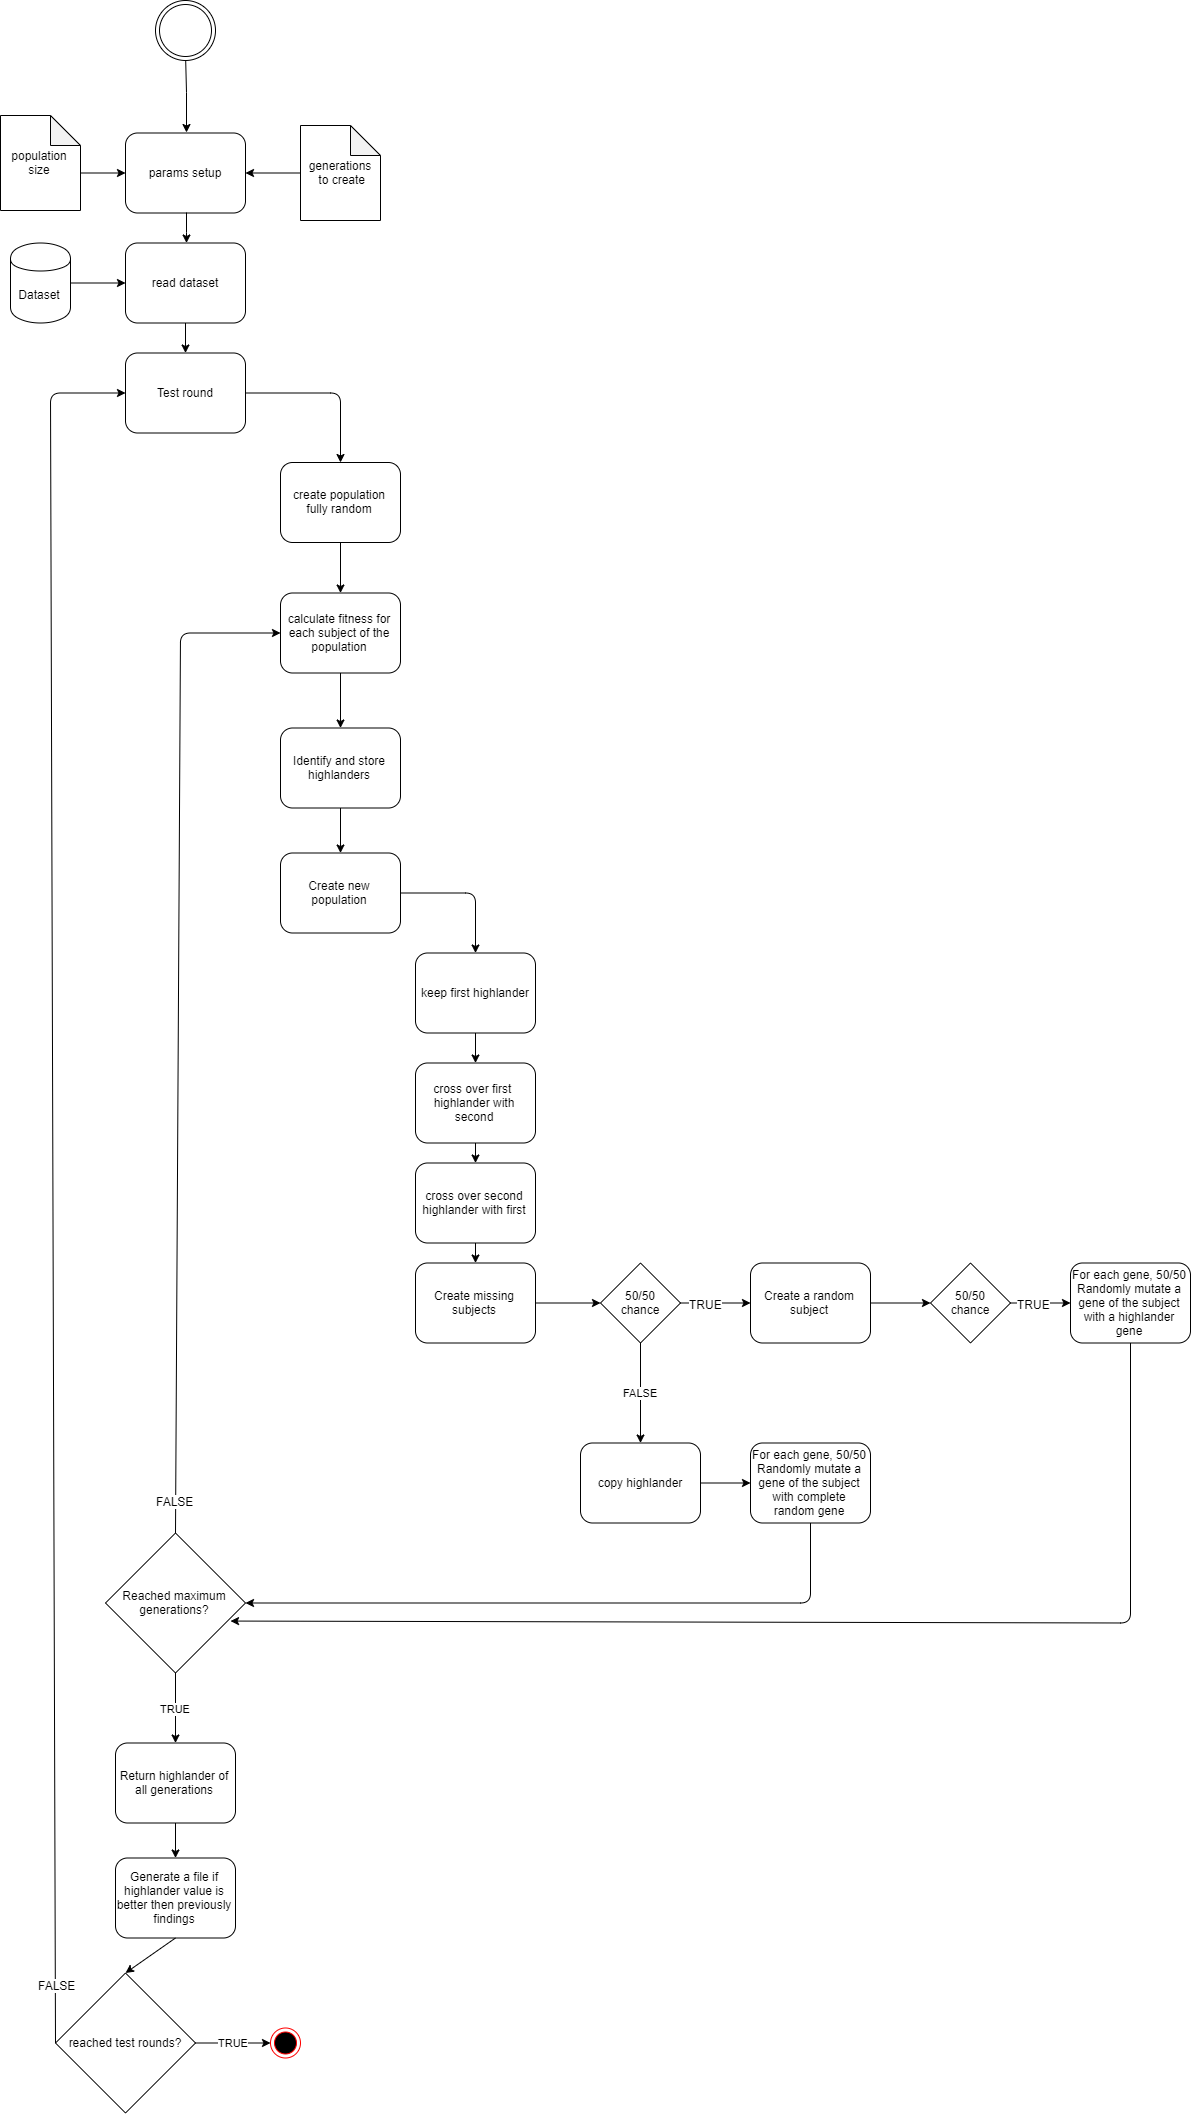

The diagram above was exported from draw.io. Its source (the exported page's mxGraphModel, read from the mxfile embedded in the PNG):
<mxGraphModel dx="3296" dy="1398" grid="1" gridSize="10" guides="1" tooltips="1" connect="1" arrows="1" fold="1" page="1" pageScale="1" pageWidth="850" pageHeight="1100" background="#ffffff" math="0" shadow="0">
  <root>
    <mxCell id="0" />
    <mxCell id="1" parent="0" />
    <mxCell id="7a84cebc1def654-2" value="params setup" style="shape=ext;rounded=1;html=1;whiteSpace=wrap;" parent="1" vertex="1">
      <mxGeometry x="209" y="192.5" width="120" height="80" as="geometry" />
    </mxCell>
    <mxCell id="7a84cebc1def654-3" value="read dataset" style="shape=ext;rounded=1;html=1;whiteSpace=wrap;" parent="1" vertex="1">
      <mxGeometry x="209" y="302.5" width="120" height="80" as="geometry" />
    </mxCell>
    <mxCell id="7a84cebc1def654-29" value="Create missing subjects" style="html=1;whiteSpace=wrap;rounded=1;" parent="1" vertex="1">
      <mxGeometry x="499" y="1322.5" width="120" height="80" as="geometry" />
    </mxCell>
    <mxCell id="7a84cebc1def654-36" style="edgeStyle=orthogonalEdgeStyle;rounded=0;html=1;jettySize=auto;orthogonalLoop=1;entryX=0.5;entryY=0;entryDx=0;entryDy=0;" parent="1" target="7a84cebc1def654-2" edge="1">
      <mxGeometry relative="1" as="geometry">
        <mxPoint x="269" y="112.5" as="sourcePoint" />
      </mxGeometry>
    </mxCell>
    <mxCell id="7a84cebc1def654-39" style="edgeStyle=orthogonalEdgeStyle;rounded=0;html=1;jettySize=auto;orthogonalLoop=1;exitX=0.5;exitY=1;exitDx=0;exitDy=0;" parent="1" source="7a84cebc1def654-2" target="7a84cebc1def654-3" edge="1">
      <mxGeometry relative="1" as="geometry" />
    </mxCell>
    <mxCell id="4P8roVW-UTKaY6BixphT-3" value="population size" style="shape=note;whiteSpace=wrap;html=1;backgroundOutline=1;darkOpacity=0.05;" vertex="1" parent="1">
      <mxGeometry x="84" y="175" width="80" height="95" as="geometry" />
    </mxCell>
    <mxCell id="4P8roVW-UTKaY6BixphT-4" value="" style="endArrow=classic;html=1;entryX=0;entryY=0.5;entryDx=0;entryDy=0;" edge="1" parent="1" target="7a84cebc1def654-2">
      <mxGeometry width="50" height="50" relative="1" as="geometry">
        <mxPoint x="164" y="232.5" as="sourcePoint" />
        <mxPoint x="194" y="302.5" as="targetPoint" />
      </mxGeometry>
    </mxCell>
    <mxCell id="4P8roVW-UTKaY6BixphT-5" value="generations&lt;br&gt;&amp;nbsp;to create" style="shape=note;whiteSpace=wrap;html=1;backgroundOutline=1;darkOpacity=0.05;" vertex="1" parent="1">
      <mxGeometry x="384" y="185" width="80" height="95" as="geometry" />
    </mxCell>
    <mxCell id="4P8roVW-UTKaY6BixphT-6" value="" style="endArrow=classic;html=1;exitX=0;exitY=0.5;exitDx=0;exitDy=0;exitPerimeter=0;entryX=1;entryY=0.5;entryDx=0;entryDy=0;" edge="1" parent="1" source="4P8roVW-UTKaY6BixphT-5" target="7a84cebc1def654-2">
      <mxGeometry width="50" height="50" relative="1" as="geometry">
        <mxPoint x="259" y="362.5" as="sourcePoint" />
        <mxPoint x="289" y="272.5" as="targetPoint" />
      </mxGeometry>
    </mxCell>
    <mxCell id="4P8roVW-UTKaY6BixphT-10" value="Dataset" style="shape=cylinder;whiteSpace=wrap;html=1;boundedLbl=1;backgroundOutline=1;" vertex="1" parent="1">
      <mxGeometry x="94" y="302.5" width="60" height="80" as="geometry" />
    </mxCell>
    <mxCell id="4P8roVW-UTKaY6BixphT-11" value="Test round" style="html=1;whiteSpace=wrap;rounded=1;" vertex="1" parent="1">
      <mxGeometry x="209" y="412.5" width="120" height="80" as="geometry" />
    </mxCell>
    <mxCell id="4P8roVW-UTKaY6BixphT-14" value="" style="endArrow=classic;html=1;exitX=0.5;exitY=1;exitDx=0;exitDy=0;entryX=0.5;entryY=0;entryDx=0;entryDy=0;" edge="1" parent="1" source="7a84cebc1def654-3" target="4P8roVW-UTKaY6BixphT-11">
      <mxGeometry width="50" height="50" relative="1" as="geometry">
        <mxPoint x="514" y="342.5" as="sourcePoint" />
        <mxPoint x="564" y="292.5" as="targetPoint" />
      </mxGeometry>
    </mxCell>
    <mxCell id="4P8roVW-UTKaY6BixphT-15" value="create population fully random" style="html=1;whiteSpace=wrap;rounded=1;" vertex="1" parent="1">
      <mxGeometry x="364" y="522" width="120" height="80" as="geometry" />
    </mxCell>
    <mxCell id="4P8roVW-UTKaY6BixphT-16" value="calculate fitness for each subject of the population" style="html=1;whiteSpace=wrap;rounded=1;" vertex="1" parent="1">
      <mxGeometry x="364" y="652.5" width="120" height="80" as="geometry" />
    </mxCell>
    <mxCell id="4P8roVW-UTKaY6BixphT-18" value="Identify and store highlanders" style="html=1;whiteSpace=wrap;rounded=1;" vertex="1" parent="1">
      <mxGeometry x="364" y="787.5" width="120" height="80" as="geometry" />
    </mxCell>
    <mxCell id="4P8roVW-UTKaY6BixphT-19" value="Create new population" style="html=1;whiteSpace=wrap;rounded=1;" vertex="1" parent="1">
      <mxGeometry x="364" y="912.5" width="120" height="80" as="geometry" />
    </mxCell>
    <mxCell id="4P8roVW-UTKaY6BixphT-21" value="keep first highlander" style="html=1;whiteSpace=wrap;rounded=1;" vertex="1" parent="1">
      <mxGeometry x="499" y="1012.5" width="120" height="80" as="geometry" />
    </mxCell>
    <mxCell id="4P8roVW-UTKaY6BixphT-23" value="cross over first&amp;nbsp;&lt;br&gt;highlander with second" style="html=1;whiteSpace=wrap;rounded=1;" vertex="1" parent="1">
      <mxGeometry x="499" y="1122.5" width="120" height="80" as="geometry" />
    </mxCell>
    <mxCell id="4P8roVW-UTKaY6BixphT-25" value="cross over second&lt;br&gt;highlander with first" style="html=1;whiteSpace=wrap;rounded=1;" vertex="1" parent="1">
      <mxGeometry x="499" y="1222.5" width="120" height="80" as="geometry" />
    </mxCell>
    <mxCell id="4P8roVW-UTKaY6BixphT-29" value="50/50&lt;br&gt;chance" style="rhombus;whiteSpace=wrap;html=1;" vertex="1" parent="1">
      <mxGeometry x="684" y="1322.5" width="80" height="80" as="geometry" />
    </mxCell>
    <mxCell id="4P8roVW-UTKaY6BixphT-31" value="Create a random subject" style="html=1;whiteSpace=wrap;rounded=1;" vertex="1" parent="1">
      <mxGeometry x="834" y="1322.5" width="120" height="80" as="geometry" />
    </mxCell>
    <mxCell id="4P8roVW-UTKaY6BixphT-33" value="" style="endArrow=classic;html=1;exitX=1;exitY=0.5;exitDx=0;exitDy=0;entryX=0;entryY=0.5;entryDx=0;entryDy=0;" edge="1" parent="1" source="4P8roVW-UTKaY6BixphT-29" target="4P8roVW-UTKaY6BixphT-31">
      <mxGeometry width="50" height="50" relative="1" as="geometry">
        <mxPoint x="714" y="1507.5" as="sourcePoint" />
        <mxPoint x="764" y="1457.5" as="targetPoint" />
      </mxGeometry>
    </mxCell>
    <mxCell id="4P8roVW-UTKaY6BixphT-34" value="TRUE" style="text;html=1;resizable=0;points=[];align=center;verticalAlign=middle;labelBackgroundColor=#ffffff;" vertex="1" connectable="0" parent="4P8roVW-UTKaY6BixphT-33">
      <mxGeometry x="-0.5286" y="-2" relative="1" as="geometry">
        <mxPoint x="8.5" y="-2" as="offset" />
      </mxGeometry>
    </mxCell>
    <mxCell id="4P8roVW-UTKaY6BixphT-35" value="copy highlander" style="html=1;whiteSpace=wrap;rounded=1;" vertex="1" parent="1">
      <mxGeometry x="664" y="1502.5" width="120" height="80" as="geometry" />
    </mxCell>
    <mxCell id="4P8roVW-UTKaY6BixphT-37" value="FALSE" style="endArrow=classic;html=1;exitX=0.5;exitY=1;exitDx=0;exitDy=0;entryX=0.5;entryY=0;entryDx=0;entryDy=0;" edge="1" parent="1" source="4P8roVW-UTKaY6BixphT-29" target="4P8roVW-UTKaY6BixphT-35">
      <mxGeometry width="50" height="50" relative="1" as="geometry">
        <mxPoint x="724" y="1457.5" as="sourcePoint" />
        <mxPoint x="614" y="1482.5" as="targetPoint" />
        <Array as="points" />
      </mxGeometry>
    </mxCell>
    <mxCell id="4P8roVW-UTKaY6BixphT-38" value="50/50&lt;br&gt;chance" style="rhombus;whiteSpace=wrap;html=1;" vertex="1" parent="1">
      <mxGeometry x="1014" y="1322.5" width="80" height="80" as="geometry" />
    </mxCell>
    <mxCell id="4P8roVW-UTKaY6BixphT-39" value="" style="endArrow=classic;html=1;exitX=1;exitY=0.5;exitDx=0;exitDy=0;entryX=0;entryY=0.5;entryDx=0;entryDy=0;" edge="1" parent="1" source="4P8roVW-UTKaY6BixphT-38" target="4P8roVW-UTKaY6BixphT-46">
      <mxGeometry width="50" height="50" relative="1" as="geometry">
        <mxPoint x="1004" y="1477.5" as="sourcePoint" />
        <mxPoint x="1154" y="1362.5" as="targetPoint" />
      </mxGeometry>
    </mxCell>
    <mxCell id="4P8roVW-UTKaY6BixphT-40" value="TRUE" style="text;html=1;resizable=0;points=[];align=center;verticalAlign=middle;labelBackgroundColor=#ffffff;" vertex="1" connectable="0" parent="4P8roVW-UTKaY6BixphT-39">
      <mxGeometry x="-0.5286" y="-2" relative="1" as="geometry">
        <mxPoint x="8.5" y="-2" as="offset" />
      </mxGeometry>
    </mxCell>
    <mxCell id="4P8roVW-UTKaY6BixphT-44" value="" style="endArrow=classic;html=1;exitX=1;exitY=0.5;exitDx=0;exitDy=0;entryX=0;entryY=0.5;entryDx=0;entryDy=0;" edge="1" parent="1" source="4P8roVW-UTKaY6BixphT-31" target="4P8roVW-UTKaY6BixphT-38">
      <mxGeometry width="50" height="50" relative="1" as="geometry">
        <mxPoint x="954" y="1387.5" as="sourcePoint" />
        <mxPoint x="1004" y="1337.5" as="targetPoint" />
      </mxGeometry>
    </mxCell>
    <mxCell id="4P8roVW-UTKaY6BixphT-46" value="For each gene, 50/50 Randomly mutate a gene of the subject with a highlander gene" style="html=1;whiteSpace=wrap;rounded=1;" vertex="1" parent="1">
      <mxGeometry x="1154" y="1322.5" width="120" height="80" as="geometry" />
    </mxCell>
    <mxCell id="4P8roVW-UTKaY6BixphT-48" value="For each gene, 50/50 Randomly mutate a gene of the subject with complete random gene" style="html=1;whiteSpace=wrap;rounded=1;" vertex="1" parent="1">
      <mxGeometry x="834" y="1502.5" width="120" height="80" as="geometry" />
    </mxCell>
    <mxCell id="4P8roVW-UTKaY6BixphT-50" value="" style="endArrow=classic;html=1;exitX=1;exitY=0.5;exitDx=0;exitDy=0;entryX=0.5;entryY=0;entryDx=0;entryDy=0;" edge="1" parent="1" source="4P8roVW-UTKaY6BixphT-11" target="4P8roVW-UTKaY6BixphT-15">
      <mxGeometry width="50" height="50" relative="1" as="geometry">
        <mxPoint x="358.5" y="812.5" as="sourcePoint" />
        <mxPoint x="408.5" y="762.5" as="targetPoint" />
        <Array as="points">
          <mxPoint x="424" y="452.5" />
        </Array>
      </mxGeometry>
    </mxCell>
    <mxCell id="4P8roVW-UTKaY6BixphT-51" value="" style="endArrow=classic;html=1;exitX=0.5;exitY=1;exitDx=0;exitDy=0;entryX=0.5;entryY=0;entryDx=0;entryDy=0;" edge="1" parent="1" source="4P8roVW-UTKaY6BixphT-15" target="4P8roVW-UTKaY6BixphT-16">
      <mxGeometry width="50" height="50" relative="1" as="geometry">
        <mxPoint x="518.5" y="942.5" as="sourcePoint" />
        <mxPoint x="568.5" y="892.5" as="targetPoint" />
      </mxGeometry>
    </mxCell>
    <mxCell id="4P8roVW-UTKaY6BixphT-52" value="" style="endArrow=classic;html=1;exitX=0.5;exitY=1;exitDx=0;exitDy=0;entryX=0.5;entryY=0;entryDx=0;entryDy=0;" edge="1" parent="1" source="4P8roVW-UTKaY6BixphT-16" target="4P8roVW-UTKaY6BixphT-18">
      <mxGeometry width="50" height="50" relative="1" as="geometry">
        <mxPoint x="748.5" y="952.5" as="sourcePoint" />
        <mxPoint x="798.5" y="902.5" as="targetPoint" />
      </mxGeometry>
    </mxCell>
    <mxCell id="4P8roVW-UTKaY6BixphT-53" value="" style="endArrow=classic;html=1;exitX=0.5;exitY=1;exitDx=0;exitDy=0;" edge="1" parent="1" source="4P8roVW-UTKaY6BixphT-18" target="4P8roVW-UTKaY6BixphT-19">
      <mxGeometry width="50" height="50" relative="1" as="geometry">
        <mxPoint x="858.5" y="942.5" as="sourcePoint" />
        <mxPoint x="908.5" y="892.5" as="targetPoint" />
        <Array as="points" />
      </mxGeometry>
    </mxCell>
    <mxCell id="4P8roVW-UTKaY6BixphT-54" value="" style="endArrow=classic;html=1;exitX=1;exitY=0.5;exitDx=0;exitDy=0;entryX=0.5;entryY=0;entryDx=0;entryDy=0;" edge="1" parent="1" source="4P8roVW-UTKaY6BixphT-19" target="4P8roVW-UTKaY6BixphT-21">
      <mxGeometry width="50" height="50" relative="1" as="geometry">
        <mxPoint x="599" y="1022.5" as="sourcePoint" />
        <mxPoint x="649" y="972.5" as="targetPoint" />
        <Array as="points">
          <mxPoint x="559" y="952.5" />
        </Array>
      </mxGeometry>
    </mxCell>
    <mxCell id="4P8roVW-UTKaY6BixphT-55" value="" style="endArrow=classic;html=1;exitX=0.5;exitY=1;exitDx=0;exitDy=0;" edge="1" parent="1" source="4P8roVW-UTKaY6BixphT-21" target="4P8roVW-UTKaY6BixphT-23">
      <mxGeometry width="50" height="50" relative="1" as="geometry">
        <mxPoint x="759" y="1052.5" as="sourcePoint" />
        <mxPoint x="809" y="1002.5" as="targetPoint" />
      </mxGeometry>
    </mxCell>
    <mxCell id="4P8roVW-UTKaY6BixphT-56" value="" style="endArrow=classic;html=1;exitX=0.5;exitY=1;exitDx=0;exitDy=0;entryX=0.5;entryY=0;entryDx=0;entryDy=0;" edge="1" parent="1" source="4P8roVW-UTKaY6BixphT-23" target="4P8roVW-UTKaY6BixphT-25">
      <mxGeometry width="50" height="50" relative="1" as="geometry">
        <mxPoint x="989" y="1102.5" as="sourcePoint" />
        <mxPoint x="1039" y="1052.5" as="targetPoint" />
      </mxGeometry>
    </mxCell>
    <mxCell id="4P8roVW-UTKaY6BixphT-57" value="" style="endArrow=classic;html=1;exitX=0.5;exitY=1;exitDx=0;exitDy=0;" edge="1" parent="1" source="4P8roVW-UTKaY6BixphT-25" target="7a84cebc1def654-29">
      <mxGeometry width="50" height="50" relative="1" as="geometry">
        <mxPoint x="1119" y="1072.5" as="sourcePoint" />
        <mxPoint x="1169" y="1022.5" as="targetPoint" />
      </mxGeometry>
    </mxCell>
    <mxCell id="4P8roVW-UTKaY6BixphT-58" value="" style="endArrow=classic;html=1;exitX=1;exitY=0.5;exitDx=0;exitDy=0;entryX=0;entryY=0.5;entryDx=0;entryDy=0;" edge="1" parent="1" source="7a84cebc1def654-29" target="4P8roVW-UTKaY6BixphT-29">
      <mxGeometry width="50" height="50" relative="1" as="geometry">
        <mxPoint x="1399" y="912.5" as="sourcePoint" />
        <mxPoint x="1449" y="862.5" as="targetPoint" />
      </mxGeometry>
    </mxCell>
    <mxCell id="4P8roVW-UTKaY6BixphT-59" value="" style="endArrow=classic;html=1;exitX=1;exitY=0.5;exitDx=0;exitDy=0;entryX=0;entryY=0.5;entryDx=0;entryDy=0;" edge="1" parent="1" source="4P8roVW-UTKaY6BixphT-35" target="4P8roVW-UTKaY6BixphT-48">
      <mxGeometry width="50" height="50" relative="1" as="geometry">
        <mxPoint x="834" y="1732.5" as="sourcePoint" />
        <mxPoint x="884" y="1682.5" as="targetPoint" />
      </mxGeometry>
    </mxCell>
    <mxCell id="4P8roVW-UTKaY6BixphT-62" value="Reached maximum generations?" style="rhombus;whiteSpace=wrap;html=1;" vertex="1" parent="1">
      <mxGeometry x="189" y="1592.5" width="140" height="140" as="geometry" />
    </mxCell>
    <mxCell id="4P8roVW-UTKaY6BixphT-63" value="" style="endArrow=classic;html=1;exitX=0.5;exitY=1;exitDx=0;exitDy=0;entryX=1;entryY=0.5;entryDx=0;entryDy=0;" edge="1" parent="1" source="4P8roVW-UTKaY6BixphT-48" target="4P8roVW-UTKaY6BixphT-62">
      <mxGeometry width="50" height="50" relative="1" as="geometry">
        <mxPoint x="1044" y="1602.5" as="sourcePoint" />
        <mxPoint x="1214" y="1642.5" as="targetPoint" />
        <Array as="points">
          <mxPoint x="894" y="1662.5" />
        </Array>
      </mxGeometry>
    </mxCell>
    <mxCell id="4P8roVW-UTKaY6BixphT-64" value="" style="endArrow=classic;html=1;exitX=0.5;exitY=1;exitDx=0;exitDy=0;entryX=0.893;entryY=0.629;entryDx=0;entryDy=0;entryPerimeter=0;" edge="1" parent="1" source="4P8roVW-UTKaY6BixphT-46" target="4P8roVW-UTKaY6BixphT-62">
      <mxGeometry width="50" height="50" relative="1" as="geometry">
        <mxPoint x="1214" y="1457.5" as="sourcePoint" />
        <mxPoint x="1224" y="1652.5" as="targetPoint" />
        <Array as="points">
          <mxPoint x="1214" y="1542.5" />
          <mxPoint x="1214" y="1622.5" />
          <mxPoint x="1214" y="1682.5" />
        </Array>
      </mxGeometry>
    </mxCell>
    <mxCell id="4P8roVW-UTKaY6BixphT-67" value="Return highlander of all generations" style="html=1;whiteSpace=wrap;rounded=1;" vertex="1" parent="1">
      <mxGeometry x="199" y="1802.5" width="120" height="80" as="geometry" />
    </mxCell>
    <mxCell id="4P8roVW-UTKaY6BixphT-70" value="TRUE" style="endArrow=classic;html=1;exitX=0.5;exitY=1;exitDx=0;exitDy=0;entryX=0.5;entryY=0;entryDx=0;entryDy=0;" edge="1" parent="1" source="4P8roVW-UTKaY6BixphT-62" target="4P8roVW-UTKaY6BixphT-67">
      <mxGeometry width="50" height="50" relative="1" as="geometry">
        <mxPoint x="864" y="1737.5" as="sourcePoint" />
        <mxPoint x="914" y="1687.5" as="targetPoint" />
      </mxGeometry>
    </mxCell>
    <mxCell id="4P8roVW-UTKaY6BixphT-72" value="" style="endArrow=classic;html=1;exitX=1;exitY=0.5;exitDx=0;exitDy=0;entryX=0;entryY=0.5;entryDx=0;entryDy=0;" edge="1" parent="1" source="4P8roVW-UTKaY6BixphT-10" target="7a84cebc1def654-3">
      <mxGeometry width="50" height="50" relative="1" as="geometry">
        <mxPoint x="174" y="502.5" as="sourcePoint" />
        <mxPoint x="224" y="452.5" as="targetPoint" />
      </mxGeometry>
    </mxCell>
    <mxCell id="4P8roVW-UTKaY6BixphT-74" value="" style="endArrow=classic;html=1;exitX=0.5;exitY=0;exitDx=0;exitDy=0;entryX=0;entryY=0.5;entryDx=0;entryDy=0;" edge="1" parent="1" source="4P8roVW-UTKaY6BixphT-62" target="4P8roVW-UTKaY6BixphT-16">
      <mxGeometry width="50" height="50" relative="1" as="geometry">
        <mxPoint x="334" y="1552.5" as="sourcePoint" />
        <mxPoint x="269" y="592.5" as="targetPoint" />
        <Array as="points">
          <mxPoint x="264" y="692.5" />
        </Array>
      </mxGeometry>
    </mxCell>
    <mxCell id="4P8roVW-UTKaY6BixphT-75" value="FALSE" style="text;html=1;resizable=0;points=[];align=center;verticalAlign=middle;labelBackgroundColor=#ffffff;" vertex="1" connectable="0" parent="4P8roVW-UTKaY6BixphT-74">
      <mxGeometry x="-0.9366" y="2" relative="1" as="geometry">
        <mxPoint as="offset" />
      </mxGeometry>
    </mxCell>
    <mxCell id="4P8roVW-UTKaY6BixphT-76" value="Generate a file if highlander value is better then previously findings" style="html=1;whiteSpace=wrap;rounded=1;" vertex="1" parent="1">
      <mxGeometry x="199" y="1917.5" width="120" height="80" as="geometry" />
    </mxCell>
    <mxCell id="4P8roVW-UTKaY6BixphT-77" value="" style="endArrow=classic;html=1;exitX=0.5;exitY=1;exitDx=0;exitDy=0;entryX=0.5;entryY=0;entryDx=0;entryDy=0;" edge="1" parent="1" source="4P8roVW-UTKaY6BixphT-67" target="4P8roVW-UTKaY6BixphT-76">
      <mxGeometry width="50" height="50" relative="1" as="geometry">
        <mxPoint x="194" y="2142.5" as="sourcePoint" />
        <mxPoint x="269" y="1912.5" as="targetPoint" />
      </mxGeometry>
    </mxCell>
    <mxCell id="4P8roVW-UTKaY6BixphT-78" value="reached test rounds?" style="rhombus;whiteSpace=wrap;html=1;" vertex="1" parent="1">
      <mxGeometry x="139" y="2032.5" width="140" height="140" as="geometry" />
    </mxCell>
    <mxCell id="4P8roVW-UTKaY6BixphT-82" value="" style="ellipse;html=1;shape=endState;fillColor=#000000;strokeColor=#ff0000;" vertex="1" parent="1">
      <mxGeometry x="354" y="2087.5" width="30" height="30" as="geometry" />
    </mxCell>
    <mxCell id="4P8roVW-UTKaY6BixphT-85" value="TRUE" style="endArrow=classic;html=1;exitX=1;exitY=0.5;exitDx=0;exitDy=0;entryX=0;entryY=0.5;entryDx=0;entryDy=0;" edge="1" parent="1" source="4P8roVW-UTKaY6BixphT-78" target="4P8roVW-UTKaY6BixphT-82">
      <mxGeometry width="50" height="50" relative="1" as="geometry">
        <mxPoint x="354" y="2212.5" as="sourcePoint" />
        <mxPoint x="404" y="2162.5" as="targetPoint" />
      </mxGeometry>
    </mxCell>
    <mxCell id="4P8roVW-UTKaY6BixphT-86" value="" style="endArrow=classic;html=1;exitX=0;exitY=0.5;exitDx=0;exitDy=0;entryX=0;entryY=0.5;entryDx=0;entryDy=0;" edge="1" parent="1" source="4P8roVW-UTKaY6BixphT-78" target="4P8roVW-UTKaY6BixphT-11">
      <mxGeometry width="50" height="50" relative="1" as="geometry">
        <mxPoint x="124" y="2102.5" as="sourcePoint" />
        <mxPoint x="154" y="552.5" as="targetPoint" />
        <Array as="points">
          <mxPoint x="134" y="452.5" />
        </Array>
      </mxGeometry>
    </mxCell>
    <mxCell id="4P8roVW-UTKaY6BixphT-87" value="FALSE" style="text;html=1;resizable=0;points=[];align=center;verticalAlign=middle;labelBackgroundColor=#ffffff;" vertex="1" connectable="0" parent="4P8roVW-UTKaY6BixphT-86">
      <mxGeometry x="-0.9316" y="-1" relative="1" as="geometry">
        <mxPoint as="offset" />
      </mxGeometry>
    </mxCell>
    <mxCell id="4P8roVW-UTKaY6BixphT-89" value="" style="endArrow=classic;html=1;exitX=0.5;exitY=1;exitDx=0;exitDy=0;entryX=0.5;entryY=0;entryDx=0;entryDy=0;" edge="1" parent="1" source="4P8roVW-UTKaY6BixphT-76" target="4P8roVW-UTKaY6BixphT-78">
      <mxGeometry width="50" height="50" relative="1" as="geometry">
        <mxPoint x="384" y="2052.5" as="sourcePoint" />
        <mxPoint x="434" y="2002.5" as="targetPoint" />
      </mxGeometry>
    </mxCell>
    <mxCell id="4P8roVW-UTKaY6BixphT-90" value="" style="ellipse;shape=doubleEllipse;html=1;dashed=0;whitespace=wrap;aspect=fixed;" vertex="1" parent="1">
      <mxGeometry x="239" y="60" width="60" height="60" as="geometry" />
    </mxCell>
  </root>
</mxGraphModel>